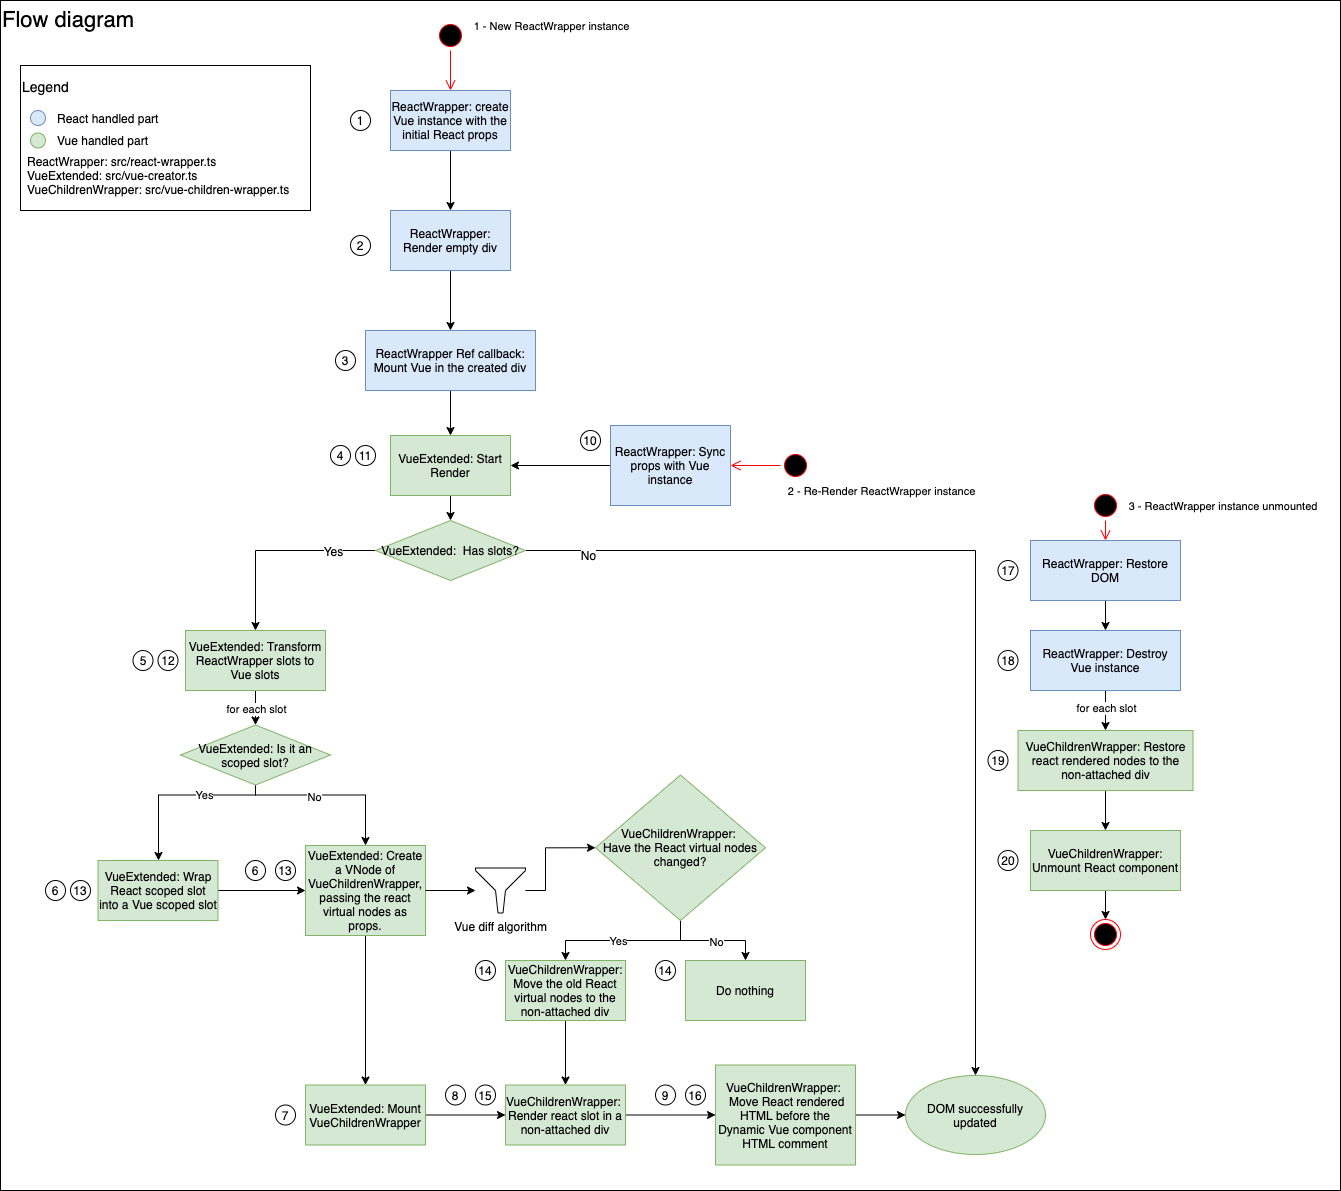

The diagram above was exported from draw.io. Its source (the exported page's mxGraphModel, read from the mxfile embedded in the PNG):
<mxGraphModel dx="4270" dy="1923" grid="1" gridSize="10" guides="1" tooltips="1" connect="1" arrows="1" fold="1" page="1" pageScale="1" pageWidth="827" pageHeight="1169" math="0" shadow="0">
  <root>
    <mxCell id="0" />
    <mxCell id="1" parent="0" />
    <mxCell id="2" value="Flow diagram" style="rounded=0;whiteSpace=wrap;html=1;align=left;fontSize=22;verticalAlign=top;" vertex="1" parent="1">
      <mxGeometry x="-700" y="50" width="1340" height="1190" as="geometry" />
    </mxCell>
    <mxCell id="3" value="" style="edgeStyle=orthogonalEdgeStyle;rounded=0;orthogonalLoop=1;jettySize=auto;html=1;" edge="1" source="4" target="6" parent="1">
      <mxGeometry relative="1" as="geometry" />
    </mxCell>
    <mxCell id="4" value="ReactWrapper: create Vue instance with the initial React props" style="rounded=0;whiteSpace=wrap;html=1;fillColor=#dae8fc;strokeColor=#6c8ebf;" vertex="1" parent="1">
      <mxGeometry x="-310" y="140" width="120" height="60" as="geometry" />
    </mxCell>
    <mxCell id="5" value="" style="edgeStyle=orthogonalEdgeStyle;rounded=0;orthogonalLoop=1;jettySize=auto;html=1;" edge="1" source="6" target="8" parent="1">
      <mxGeometry relative="1" as="geometry" />
    </mxCell>
    <mxCell id="6" value="ReactWrapper: Render empty div" style="whiteSpace=wrap;html=1;rounded=0;fillColor=#dae8fc;strokeColor=#6c8ebf;" vertex="1" parent="1">
      <mxGeometry x="-310" y="260" width="120" height="60" as="geometry" />
    </mxCell>
    <mxCell id="7" value="" style="edgeStyle=orthogonalEdgeStyle;rounded=0;orthogonalLoop=1;jettySize=auto;html=1;" edge="1" source="8" target="10" parent="1">
      <mxGeometry relative="1" as="geometry" />
    </mxCell>
    <mxCell id="8" value="ReactWrapper Ref callback: Mount Vue in the created div" style="whiteSpace=wrap;html=1;rounded=0;strokeColor=#6c8ebf;fillColor=#dae8fc;" vertex="1" parent="1">
      <mxGeometry x="-335" y="380" width="170" height="60" as="geometry" />
    </mxCell>
    <mxCell id="9" style="edgeStyle=orthogonalEdgeStyle;rounded=0;orthogonalLoop=1;jettySize=auto;html=1;fontSize=12;" edge="1" source="10" target="95" parent="1">
      <mxGeometry relative="1" as="geometry" />
    </mxCell>
    <mxCell id="10" value="VueExtended: Start Render" style="whiteSpace=wrap;html=1;rounded=0;strokeColor=#82b366;fillColor=#d5e8d4;" vertex="1" parent="1">
      <mxGeometry x="-310" y="485" width="120" height="60" as="geometry" />
    </mxCell>
    <mxCell id="11" value="" style="edgeStyle=orthogonalEdgeStyle;rounded=0;orthogonalLoop=1;jettySize=auto;html=1;" edge="1" source="13" target="18" parent="1">
      <mxGeometry relative="1" as="geometry" />
    </mxCell>
    <mxCell id="12" value="for each slot" style="edgeLabel;html=1;align=center;verticalAlign=middle;resizable=0;points=[];" vertex="1" connectable="0" parent="11">
      <mxGeometry x="-0.0241" relative="1" as="geometry">
        <mxPoint as="offset" />
      </mxGeometry>
    </mxCell>
    <mxCell id="13" value="VueExtended:&amp;nbsp;Transform ReactWrapper slots to Vue slots" style="whiteSpace=wrap;html=1;rounded=0;strokeColor=#82b366;fillColor=#d5e8d4;" vertex="1" parent="1">
      <mxGeometry x="-515" y="680" width="140" height="60" as="geometry" />
    </mxCell>
    <mxCell id="14" value="" style="edgeStyle=orthogonalEdgeStyle;rounded=0;orthogonalLoop=1;jettySize=auto;html=1;" edge="1" source="18" target="23" parent="1">
      <mxGeometry relative="1" as="geometry">
        <Array as="points">
          <mxPoint x="-445" y="844.5" />
          <mxPoint x="-335" y="844.5" />
        </Array>
      </mxGeometry>
    </mxCell>
    <mxCell id="15" value="No" style="edgeLabel;html=1;align=center;verticalAlign=middle;resizable=0;points=[];" vertex="1" connectable="0" parent="14">
      <mxGeometry x="-0.1947" y="-2" relative="1" as="geometry">
        <mxPoint as="offset" />
      </mxGeometry>
    </mxCell>
    <mxCell id="16" style="edgeStyle=orthogonalEdgeStyle;rounded=0;orthogonalLoop=1;jettySize=auto;html=1;" edge="1" source="18" target="20" parent="1">
      <mxGeometry relative="1" as="geometry">
        <Array as="points">
          <mxPoint x="-445" y="844.5" />
          <mxPoint x="-542" y="844.5" />
        </Array>
      </mxGeometry>
    </mxCell>
    <mxCell id="17" value="Yes" style="edgeLabel;html=1;align=center;verticalAlign=middle;resizable=0;points=[];" vertex="1" connectable="0" parent="16">
      <mxGeometry x="-0.2773" relative="1" as="geometry">
        <mxPoint as="offset" />
      </mxGeometry>
    </mxCell>
    <mxCell id="18" value="VueExtended: Is it an scoped slot?" style="rhombus;whiteSpace=wrap;html=1;fontFamily=Helvetica;fontSize=12;fontColor=#000000;align=center;strokeColor=#82b366;fillColor=#d5e8d4;" vertex="1" parent="1">
      <mxGeometry x="-520" y="774.5" width="150" height="60" as="geometry" />
    </mxCell>
    <mxCell id="19" style="edgeStyle=orthogonalEdgeStyle;rounded=0;orthogonalLoop=1;jettySize=auto;html=1;exitX=1;exitY=0.5;exitDx=0;exitDy=0;" edge="1" source="20" target="23" parent="1">
      <mxGeometry relative="1" as="geometry">
        <mxPoint x="-420" y="940" as="targetPoint" />
      </mxGeometry>
    </mxCell>
    <mxCell id="20" value="VueExtended: Wrap React scoped slot into a Vue scoped slot" style="whiteSpace=wrap;html=1;strokeColor=#82b366;fillColor=#d5e8d4;" vertex="1" parent="1">
      <mxGeometry x="-602.5" y="910" width="120" height="60" as="geometry" />
    </mxCell>
    <mxCell id="21" value="" style="edgeStyle=orthogonalEdgeStyle;rounded=0;orthogonalLoop=1;jettySize=auto;html=1;" edge="1" source="23" target="25" parent="1">
      <mxGeometry relative="1" as="geometry">
        <mxPoint x="-334.9655172413791" y="994.5" as="sourcePoint" />
      </mxGeometry>
    </mxCell>
    <mxCell id="22" style="edgeStyle=orthogonalEdgeStyle;rounded=0;orthogonalLoop=1;jettySize=auto;html=1;entryX=0;entryY=0.5;entryDx=0;entryDy=0;" edge="1" source="82" target="36" parent="1">
      <mxGeometry relative="1" as="geometry">
        <Array as="points">
          <mxPoint x="-155" y="940.5" />
          <mxPoint x="-155" y="897.5" />
        </Array>
      </mxGeometry>
    </mxCell>
    <mxCell id="23" value="VueExtended: Create a VNode of VueChildrenWrapper, passing the react virtual nodes as props." style="whiteSpace=wrap;html=1;strokeColor=#82b366;fillColor=#d5e8d4;" vertex="1" parent="1">
      <mxGeometry x="-395" y="895" width="120" height="90" as="geometry" />
    </mxCell>
    <mxCell id="24" style="edgeStyle=orthogonalEdgeStyle;rounded=0;orthogonalLoop=1;jettySize=auto;html=1;" edge="1" source="25" target="27" parent="1">
      <mxGeometry relative="1" as="geometry" />
    </mxCell>
    <mxCell id="25" value="VueExtended: Mount VueChildrenWrapper" style="whiteSpace=wrap;html=1;strokeColor=#82b366;fillColor=#d5e8d4;" vertex="1" parent="1">
      <mxGeometry x="-395" y="1134.5" width="120" height="60" as="geometry" />
    </mxCell>
    <mxCell id="26" value="" style="edgeStyle=orthogonalEdgeStyle;rounded=0;orthogonalLoop=1;jettySize=auto;html=1;" edge="1" source="27" target="29" parent="1">
      <mxGeometry relative="1" as="geometry" />
    </mxCell>
    <mxCell id="27" value="VueChildrenWrapper:&amp;nbsp;&lt;br&gt;Render react slot in a non-attached div" style="whiteSpace=wrap;html=1;strokeColor=#82b366;fillColor=#d5e8d4;" vertex="1" parent="1">
      <mxGeometry x="-195" y="1134.5" width="120" height="60" as="geometry" />
    </mxCell>
    <mxCell id="28" value="" style="edgeStyle=orthogonalEdgeStyle;rounded=0;orthogonalLoop=1;jettySize=auto;html=1;fontSize=12;" edge="1" source="29" target="90" parent="1">
      <mxGeometry relative="1" as="geometry" />
    </mxCell>
    <mxCell id="29" value="VueChildrenWrapper:&amp;nbsp;&lt;br&gt;&amp;nbsp;Move React rendered HTML before the Dynamic Vue component HTML comment" style="whiteSpace=wrap;html=1;strokeColor=#82b366;fillColor=#d5e8d4;" vertex="1" parent="1">
      <mxGeometry x="15" y="1114.5" width="140" height="100" as="geometry" />
    </mxCell>
    <mxCell id="30" style="edgeStyle=orthogonalEdgeStyle;rounded=0;orthogonalLoop=1;jettySize=auto;html=1;entryX=1;entryY=0.5;entryDx=0;entryDy=0;" edge="1" source="31" target="10" parent="1">
      <mxGeometry relative="1" as="geometry">
        <mxPoint y="610" as="targetPoint" />
      </mxGeometry>
    </mxCell>
    <mxCell id="31" value="ReactWrapper: Sync props with Vue instance" style="whiteSpace=wrap;html=1;strokeColor=#6c8ebf;fillColor=#dae8fc;" vertex="1" parent="1">
      <mxGeometry x="-90" y="475" width="120" height="80" as="geometry" />
    </mxCell>
    <mxCell id="32" style="edgeStyle=orthogonalEdgeStyle;rounded=0;orthogonalLoop=1;jettySize=auto;html=1;" edge="1" source="36" target="73" parent="1">
      <mxGeometry relative="1" as="geometry" />
    </mxCell>
    <mxCell id="33" value="Yes" style="edgeLabel;html=1;align=center;verticalAlign=middle;resizable=0;points=[];" vertex="1" connectable="0" parent="32">
      <mxGeometry x="0.0692" relative="1" as="geometry">
        <mxPoint as="offset" />
      </mxGeometry>
    </mxCell>
    <mxCell id="34" style="edgeStyle=orthogonalEdgeStyle;rounded=0;orthogonalLoop=1;jettySize=auto;html=1;" edge="1" source="36" target="71" parent="1">
      <mxGeometry relative="1" as="geometry" />
    </mxCell>
    <mxCell id="35" value="No" style="edgeLabel;html=1;align=center;verticalAlign=middle;resizable=0;points=[];" vertex="1" connectable="0" parent="34">
      <mxGeometry x="0.0462" y="-1" relative="1" as="geometry">
        <mxPoint as="offset" />
      </mxGeometry>
    </mxCell>
    <mxCell id="36" value="VueChildrenWrapper:&amp;nbsp;&lt;br&gt;Have the React virtual nodes changed?" style="rhombus;whiteSpace=wrap;html=1;fontFamily=Helvetica;fontSize=12;fontColor=#000000;align=center;strokeColor=#82b366;fillColor=#d5e8d4;" vertex="1" parent="1">
      <mxGeometry x="-105" y="824.5" width="170" height="145.5" as="geometry" />
    </mxCell>
    <mxCell id="37" value="" style="ellipse;html=1;shape=startState;fillColor=#000000;strokeColor=#ff0000;" vertex="1" parent="1">
      <mxGeometry x="-265" y="70" width="30" height="30" as="geometry" />
    </mxCell>
    <mxCell id="38" value="" style="edgeStyle=orthogonalEdgeStyle;html=1;verticalAlign=bottom;endArrow=open;endSize=8;strokeColor=#ff0000;" edge="1" source="37" target="4" parent="1">
      <mxGeometry relative="1" as="geometry">
        <mxPoint x="-250" y="140" as="targetPoint" />
      </mxGeometry>
    </mxCell>
    <mxCell id="39" value="1 - New ReactWrapper instance" style="edgeLabel;html=1;align=center;verticalAlign=middle;resizable=0;points=[];" vertex="1" connectable="0" parent="38">
      <mxGeometry x="-0.0667" y="-1" relative="1" as="geometry">
        <mxPoint x="101" y="-43" as="offset" />
      </mxGeometry>
    </mxCell>
    <mxCell id="40" value="" style="ellipse;html=1;shape=startState;fillColor=#000000;strokeColor=#ff0000;" vertex="1" parent="1">
      <mxGeometry x="80" y="500" width="30" height="30" as="geometry" />
    </mxCell>
    <mxCell id="41" value="" style="edgeStyle=orthogonalEdgeStyle;html=1;verticalAlign=bottom;endArrow=open;endSize=8;strokeColor=#ff0000;" edge="1" source="40" target="31" parent="1">
      <mxGeometry relative="1" as="geometry">
        <mxPoint x="405" y="655" as="targetPoint" />
      </mxGeometry>
    </mxCell>
    <mxCell id="42" value="2 - Re-Render ReactWrapper instance" style="edgeLabel;html=1;align=center;verticalAlign=middle;resizable=0;points=[];" vertex="1" connectable="0" parent="1">
      <mxGeometry x="180" y="540" as="geometry" />
    </mxCell>
    <mxCell id="43" value="" style="ellipse;html=1;shape=endState;fillColor=#000000;strokeColor=#ff0000;" vertex="1" parent="1">
      <mxGeometry x="390" y="969" width="30" height="30" as="geometry" />
    </mxCell>
    <mxCell id="44" value="" style="ellipse;html=1;shape=startState;fillColor=#000000;strokeColor=#ff0000;" vertex="1" parent="1">
      <mxGeometry x="390" y="540" width="30" height="30" as="geometry" />
    </mxCell>
    <mxCell id="45" value="" style="edgeStyle=orthogonalEdgeStyle;html=1;verticalAlign=bottom;endArrow=open;endSize=8;strokeColor=#ff0000;" edge="1" source="44" target="48" parent="1">
      <mxGeometry relative="1" as="geometry">
        <mxPoint x="405" y="630" as="targetPoint" />
      </mxGeometry>
    </mxCell>
    <mxCell id="46" value="&amp;nbsp;3 - ReactWrapper instance unmounted" style="edgeLabel;html=1;align=center;verticalAlign=middle;resizable=0;points=[];" vertex="1" connectable="0" parent="1">
      <mxGeometry x="520" y="555" as="geometry" />
    </mxCell>
    <mxCell id="47" value="" style="edgeStyle=orthogonalEdgeStyle;rounded=0;orthogonalLoop=1;jettySize=auto;html=1;" edge="1" source="48" target="51" parent="1">
      <mxGeometry relative="1" as="geometry" />
    </mxCell>
    <mxCell id="48" value="ReactWrapper: Restore DOM" style="whiteSpace=wrap;html=1;rounded=0;fillColor=#dae8fc;strokeColor=#6c8ebf;" vertex="1" parent="1">
      <mxGeometry x="330" y="590" width="150" height="60" as="geometry" />
    </mxCell>
    <mxCell id="49" value="" style="edgeStyle=orthogonalEdgeStyle;rounded=0;orthogonalLoop=1;jettySize=auto;html=1;" edge="1" source="51" target="53" parent="1">
      <mxGeometry relative="1" as="geometry">
        <mxPoint x="405" y="790" as="targetPoint" />
        <Array as="points" />
      </mxGeometry>
    </mxCell>
    <mxCell id="50" value="for each slot" style="edgeLabel;html=1;align=center;verticalAlign=middle;resizable=0;points=[];" vertex="1" connectable="0" parent="49">
      <mxGeometry x="-0.48" y="1" relative="1" as="geometry">
        <mxPoint x="-1" y="7" as="offset" />
      </mxGeometry>
    </mxCell>
    <mxCell id="51" value="ReactWrapper: Destroy Vue instance" style="whiteSpace=wrap;html=1;rounded=0;strokeColor=#6c8ebf;fillColor=#dae8fc;" vertex="1" parent="1">
      <mxGeometry x="330" y="680" width="150" height="60" as="geometry" />
    </mxCell>
    <mxCell id="52" style="edgeStyle=orthogonalEdgeStyle;rounded=0;orthogonalLoop=1;jettySize=auto;html=1;" edge="1" source="53" target="55" parent="1">
      <mxGeometry relative="1" as="geometry" />
    </mxCell>
    <mxCell id="53" value="VueChildrenWrapper: Restore react rendered nodes to the non-attached div" style="whiteSpace=wrap;html=1;strokeColor=#82b366;fillColor=#d5e8d4;" vertex="1" parent="1">
      <mxGeometry x="317.5" y="780" width="175" height="60" as="geometry" />
    </mxCell>
    <mxCell id="54" style="edgeStyle=orthogonalEdgeStyle;rounded=0;orthogonalLoop=1;jettySize=auto;html=1;" edge="1" source="55" target="43" parent="1">
      <mxGeometry relative="1" as="geometry" />
    </mxCell>
    <mxCell id="55" value="VueChildrenWrapper: Unmount React component" style="whiteSpace=wrap;html=1;rounded=0;strokeColor=#82b366;fillColor=#d5e8d4;" vertex="1" parent="1">
      <mxGeometry x="330" y="880" width="150" height="60" as="geometry" />
    </mxCell>
    <mxCell id="56" value="1" style="ellipse;whiteSpace=wrap;html=1;aspect=fixed;" vertex="1" parent="1">
      <mxGeometry x="-350" y="160" width="20" height="20" as="geometry" />
    </mxCell>
    <mxCell id="57" value="2" style="ellipse;whiteSpace=wrap;html=1;aspect=fixed;" vertex="1" parent="1">
      <mxGeometry x="-350" y="285" width="20" height="20" as="geometry" />
    </mxCell>
    <mxCell id="58" value="3" style="ellipse;whiteSpace=wrap;html=1;aspect=fixed;" vertex="1" parent="1">
      <mxGeometry x="-365" y="400" width="20" height="20" as="geometry" />
    </mxCell>
    <mxCell id="59" value="11" style="ellipse;whiteSpace=wrap;html=1;aspect=fixed;" vertex="1" parent="1">
      <mxGeometry x="-345" y="495" width="20" height="20" as="geometry" />
    </mxCell>
    <mxCell id="60" value="12" style="ellipse;whiteSpace=wrap;html=1;aspect=fixed;" vertex="1" parent="1">
      <mxGeometry x="-542.5" y="700" width="20" height="20" as="geometry" />
    </mxCell>
    <mxCell id="61" value="13" style="ellipse;whiteSpace=wrap;html=1;aspect=fixed;" vertex="1" parent="1">
      <mxGeometry x="-630" y="930" width="20" height="20" as="geometry" />
    </mxCell>
    <mxCell id="62" value="13" style="ellipse;whiteSpace=wrap;html=1;aspect=fixed;" vertex="1" parent="1">
      <mxGeometry x="-425" y="910" width="20" height="20" as="geometry" />
    </mxCell>
    <mxCell id="63" value="7" style="ellipse;whiteSpace=wrap;html=1;aspect=fixed;" vertex="1" parent="1">
      <mxGeometry x="-425" y="1154.5" width="20" height="20" as="geometry" />
    </mxCell>
    <mxCell id="64" value="15" style="ellipse;whiteSpace=wrap;html=1;aspect=fixed;" vertex="1" parent="1">
      <mxGeometry x="-225" y="1134.5" width="20" height="20" as="geometry" />
    </mxCell>
    <mxCell id="65" value="16" style="ellipse;whiteSpace=wrap;html=1;aspect=fixed;" vertex="1" parent="1">
      <mxGeometry x="-15" y="1134.5" width="20" height="20" as="geometry" />
    </mxCell>
    <mxCell id="66" value="10" style="ellipse;whiteSpace=wrap;html=1;aspect=fixed;" vertex="1" parent="1">
      <mxGeometry x="-120" y="480" width="20" height="20" as="geometry" />
    </mxCell>
    <mxCell id="67" value="4" style="ellipse;whiteSpace=wrap;html=1;aspect=fixed;" vertex="1" parent="1">
      <mxGeometry x="-370" y="495" width="20" height="20" as="geometry" />
    </mxCell>
    <mxCell id="68" value="5" style="ellipse;whiteSpace=wrap;html=1;aspect=fixed;" vertex="1" parent="1">
      <mxGeometry x="-567.5" y="700" width="20" height="20" as="geometry" />
    </mxCell>
    <mxCell id="69" value="6" style="ellipse;whiteSpace=wrap;html=1;aspect=fixed;" vertex="1" parent="1">
      <mxGeometry x="-655" y="930" width="20" height="20" as="geometry" />
    </mxCell>
    <mxCell id="70" value="6" style="ellipse;whiteSpace=wrap;html=1;aspect=fixed;" vertex="1" parent="1">
      <mxGeometry x="-455" y="910" width="20" height="20" as="geometry" />
    </mxCell>
    <mxCell id="71" value="Do nothing" style="whiteSpace=wrap;html=1;strokeColor=#82b366;fillColor=#d5e8d4;" vertex="1" parent="1">
      <mxGeometry x="-15" y="1010" width="120" height="60" as="geometry" />
    </mxCell>
    <mxCell id="72" style="edgeStyle=orthogonalEdgeStyle;rounded=0;orthogonalLoop=1;jettySize=auto;html=1;exitX=0.5;exitY=1;exitDx=0;exitDy=0;" edge="1" source="73" target="27" parent="1">
      <mxGeometry relative="1" as="geometry" />
    </mxCell>
    <mxCell id="73" value="VueChildrenWrapper: Move the old React virtual nodes to the non-attached div" style="whiteSpace=wrap;html=1;strokeColor=#82b366;fillColor=#d5e8d4;" vertex="1" parent="1">
      <mxGeometry x="-195" y="1010" width="120" height="60" as="geometry" />
    </mxCell>
    <mxCell id="74" value="14" style="ellipse;whiteSpace=wrap;html=1;aspect=fixed;" vertex="1" parent="1">
      <mxGeometry x="-225" y="1010" width="20" height="20" as="geometry" />
    </mxCell>
    <mxCell id="75" value="14" style="ellipse;whiteSpace=wrap;html=1;aspect=fixed;" vertex="1" parent="1">
      <mxGeometry x="-45" y="1010" width="20" height="20" as="geometry" />
    </mxCell>
    <mxCell id="76" value="8" style="ellipse;whiteSpace=wrap;html=1;aspect=fixed;" vertex="1" parent="1">
      <mxGeometry x="-255" y="1134.5" width="20" height="20" as="geometry" />
    </mxCell>
    <mxCell id="77" value="9" style="ellipse;whiteSpace=wrap;html=1;aspect=fixed;" vertex="1" parent="1">
      <mxGeometry x="-45" y="1134.5" width="20" height="20" as="geometry" />
    </mxCell>
    <mxCell id="78" value="17" style="ellipse;whiteSpace=wrap;html=1;aspect=fixed;" vertex="1" parent="1">
      <mxGeometry x="297.5" y="610" width="20" height="20" as="geometry" />
    </mxCell>
    <mxCell id="79" value="18" style="ellipse;whiteSpace=wrap;html=1;aspect=fixed;" vertex="1" parent="1">
      <mxGeometry x="297.5" y="700" width="20" height="20" as="geometry" />
    </mxCell>
    <mxCell id="80" value="19" style="ellipse;whiteSpace=wrap;html=1;aspect=fixed;" vertex="1" parent="1">
      <mxGeometry x="287.5" y="800" width="20" height="20" as="geometry" />
    </mxCell>
    <mxCell id="81" value="20" style="ellipse;whiteSpace=wrap;html=1;aspect=fixed;" vertex="1" parent="1">
      <mxGeometry x="297.5" y="900" width="20" height="20" as="geometry" />
    </mxCell>
    <mxCell id="82" value="Vue diff algorithm" style="aspect=fixed;pointerEvents=1;shadow=0;dashed=0;html=1;labelPosition=center;verticalLabelPosition=bottom;verticalAlign=top;align=center;shape=mxgraph.mscae.enterprise.filter" vertex="1" parent="1">
      <mxGeometry x="-225" y="917.5" width="50" height="45" as="geometry" />
    </mxCell>
    <mxCell id="83" style="edgeStyle=orthogonalEdgeStyle;rounded=0;orthogonalLoop=1;jettySize=auto;html=1;" edge="1" source="23" target="82" parent="1">
      <mxGeometry relative="1" as="geometry">
        <mxPoint x="-275" y="940" as="sourcePoint" />
        <mxPoint x="-105" y="940" as="targetPoint" />
      </mxGeometry>
    </mxCell>
    <mxCell id="84" value="&lt;font style=&quot;font-size: 14px&quot;&gt;Legend&lt;/font&gt;" style="rounded=0;whiteSpace=wrap;html=1;fontSize=22;align=left;verticalAlign=top;" vertex="1" parent="1">
      <mxGeometry x="-680" y="115" width="290" height="145" as="geometry" />
    </mxCell>
    <mxCell id="85" value="" style="ellipse;whiteSpace=wrap;html=1;aspect=fixed;fontSize=22;align=left;fillColor=#dae8fc;strokeColor=#6c8ebf;" vertex="1" parent="1">
      <mxGeometry x="-670" y="160" width="15" height="15" as="geometry" />
    </mxCell>
    <mxCell id="86" value="React handled part" style="text;html=1;strokeColor=none;fillColor=none;align=left;verticalAlign=middle;whiteSpace=wrap;rounded=0;fontSize=12;" vertex="1" parent="1">
      <mxGeometry x="-645" y="157.5" width="105" height="20" as="geometry" />
    </mxCell>
    <mxCell id="87" value="" style="ellipse;whiteSpace=wrap;html=1;aspect=fixed;fontSize=22;align=left;fillColor=#d5e8d4;strokeColor=#82b366;" vertex="1" parent="1">
      <mxGeometry x="-670" y="182.5" width="15" height="15" as="geometry" />
    </mxCell>
    <mxCell id="88" value="Vue handled part" style="text;html=1;strokeColor=none;fillColor=none;align=left;verticalAlign=middle;whiteSpace=wrap;rounded=0;fontSize=12;" vertex="1" parent="1">
      <mxGeometry x="-645" y="180" width="105" height="20" as="geometry" />
    </mxCell>
    <mxCell id="89" value="ReactWrapper: src/react-wrapper.ts&lt;br&gt;VueExtended: src/vue-creator.ts&lt;br&gt;VueChildrenWrapper: src/vue-children-wrapper.ts" style="text;html=1;strokeColor=none;fillColor=none;align=left;verticalAlign=top;whiteSpace=wrap;rounded=0;fontSize=12;" vertex="1" parent="1">
      <mxGeometry x="-675" y="197.5" width="275" height="65" as="geometry" />
    </mxCell>
    <mxCell id="90" value="DOM successfully updated" style="ellipse;whiteSpace=wrap;html=1;fontFamily=Helvetica;fontSize=12;fontColor=#000000;align=center;strokeColor=#82b366;fillColor=#d5e8d4;" vertex="1" parent="1">
      <mxGeometry x="205" y="1125" width="140" height="79" as="geometry" />
    </mxCell>
    <mxCell id="91" style="edgeStyle=orthogonalEdgeStyle;rounded=0;orthogonalLoop=1;jettySize=auto;html=1;fontSize=12;" edge="1" source="95" target="13" parent="1">
      <mxGeometry relative="1" as="geometry" />
    </mxCell>
    <mxCell id="92" value="Yes" style="edgeLabel;html=1;align=center;verticalAlign=middle;resizable=0;points=[];fontSize=12;" vertex="1" connectable="0" parent="91">
      <mxGeometry x="-0.5692" relative="1" as="geometry">
        <mxPoint as="offset" />
      </mxGeometry>
    </mxCell>
    <mxCell id="93" style="edgeStyle=orthogonalEdgeStyle;rounded=0;orthogonalLoop=1;jettySize=auto;html=1;fontSize=12;" edge="1" source="95" target="90" parent="1">
      <mxGeometry relative="1" as="geometry" />
    </mxCell>
    <mxCell id="94" value="No" style="edgeLabel;html=1;align=center;verticalAlign=middle;resizable=0;points=[];fontSize=12;" vertex="1" connectable="0" parent="93">
      <mxGeometry x="-0.8728" y="-4" relative="1" as="geometry">
        <mxPoint as="offset" />
      </mxGeometry>
    </mxCell>
    <mxCell id="95" value="VueExtended:&amp;nbsp; Has slots?" style="rhombus;whiteSpace=wrap;html=1;fontFamily=Helvetica;fontSize=12;fontColor=#000000;align=center;strokeColor=#82b366;fillColor=#d5e8d4;" vertex="1" parent="1">
      <mxGeometry x="-325" y="570" width="150" height="60" as="geometry" />
    </mxCell>
  </root>
</mxGraphModel>